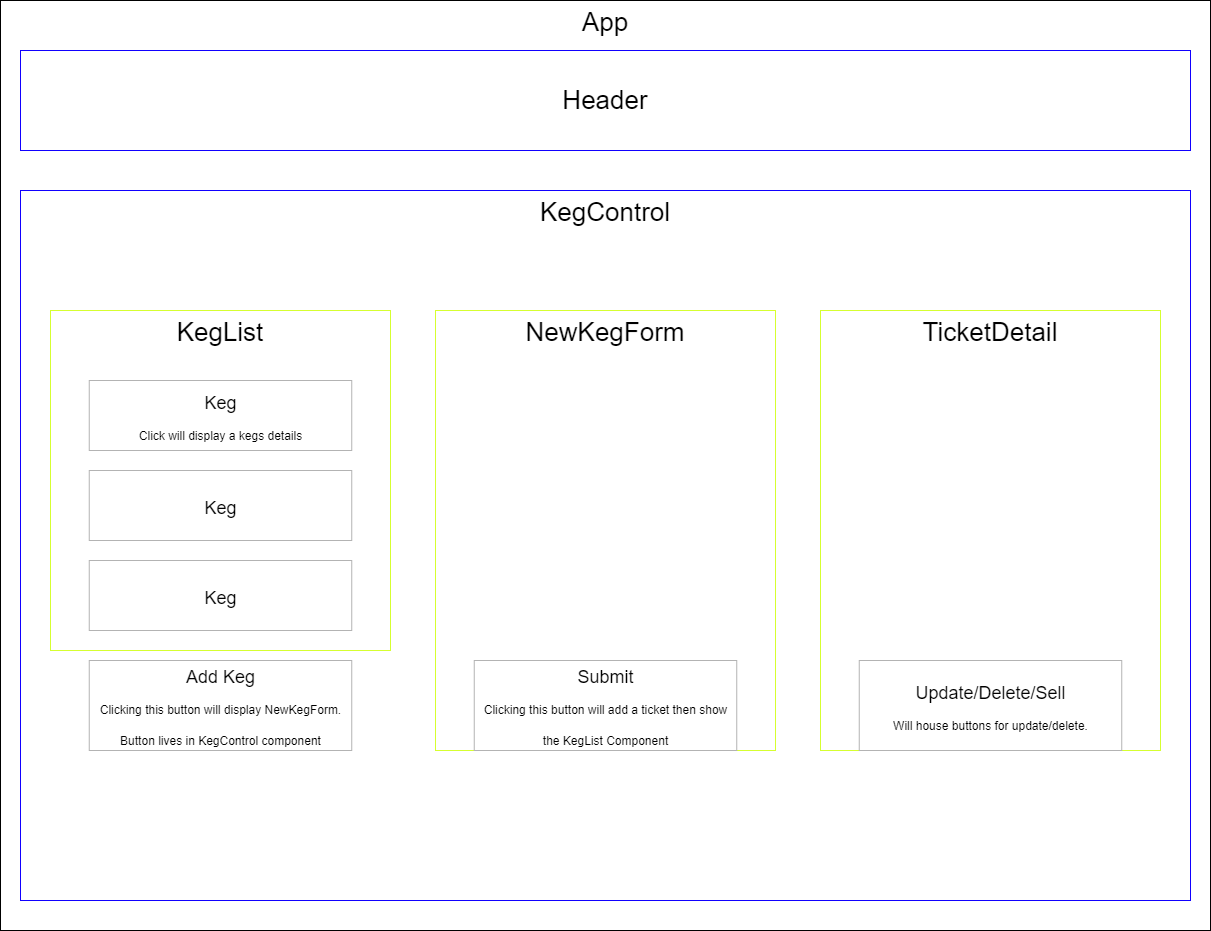

The diagram above was exported from draw.io. Its source (the exported page's mxGraphModel, read from the mxfile embedded in the PNG):
<mxGraphModel dx="1387" dy="1308" grid="1" gridSize="10" guides="1" tooltips="1" connect="1" arrows="1" fold="1" page="1" pageScale="1" pageWidth="850" pageHeight="1100" math="0" shadow="0">
  <root>
    <mxCell id="0" />
    <mxCell id="1" parent="0" />
    <mxCell id="TVJVO33HF38Fx11rj2F0-2" value="App" style="rounded=0;whiteSpace=wrap;html=1;perimeterSpacing=1;sketch=0;shadow=0;glass=0;verticalAlign=top;fontSize=26;" vertex="1" parent="1">
      <mxGeometry width="1210" height="930" as="geometry" />
    </mxCell>
    <mxCell id="TVJVO33HF38Fx11rj2F0-3" value="&lt;font style=&quot;font-size: 26px&quot;&gt;Header&lt;/font&gt;" style="rounded=0;whiteSpace=wrap;html=1;shadow=0;glass=0;sketch=0;strokeColor=#1100FF;verticalAlign=middle;" vertex="1" parent="1">
      <mxGeometry x="20" y="50" width="1170" height="100" as="geometry" />
    </mxCell>
    <mxCell id="TVJVO33HF38Fx11rj2F0-4" value="&lt;font style=&quot;font-size: 26px&quot;&gt;KegControl&lt;/font&gt;" style="rounded=0;whiteSpace=wrap;html=1;shadow=0;glass=0;sketch=0;strokeColor=#1100FF;verticalAlign=top;" vertex="1" parent="1">
      <mxGeometry x="20" y="190" width="1170" height="710" as="geometry" />
    </mxCell>
    <mxCell id="TVJVO33HF38Fx11rj2F0-8" value="KegList" style="rounded=0;whiteSpace=wrap;html=1;shadow=0;glass=0;sketch=0;fontSize=26;strokeColor=#D6FF30;verticalAlign=top;" vertex="1" parent="1">
      <mxGeometry x="50" y="310" width="340" height="340" as="geometry" />
    </mxCell>
    <mxCell id="TVJVO33HF38Fx11rj2F0-9" value="&lt;font&gt;&lt;font style=&quot;font-size: 18px&quot;&gt;Keg&lt;/font&gt;&lt;br&gt;&lt;span style=&quot;font-size: 12px&quot;&gt;Click will display a kegs details&lt;/span&gt;&lt;br&gt;&lt;/font&gt;" style="rounded=0;whiteSpace=wrap;html=1;shadow=0;glass=0;sketch=0;fontSize=26;strokeColor=#B3B3B3;" vertex="1" parent="1">
      <mxGeometry x="88.75" y="380" width="262.5" height="70" as="geometry" />
    </mxCell>
    <mxCell id="TVJVO33HF38Fx11rj2F0-13" value="&lt;font&gt;&lt;font style=&quot;font-size: 18px&quot;&gt;Keg&lt;/font&gt;&lt;br&gt;&lt;/font&gt;" style="rounded=0;whiteSpace=wrap;html=1;shadow=0;glass=0;sketch=0;fontSize=26;strokeColor=#B3B3B3;" vertex="1" parent="1">
      <mxGeometry x="88.75" y="560" width="262.5" height="70" as="geometry" />
    </mxCell>
    <mxCell id="TVJVO33HF38Fx11rj2F0-14" value="&lt;font&gt;&lt;font style=&quot;font-size: 18px&quot;&gt;Keg&lt;/font&gt;&lt;br&gt;&lt;/font&gt;" style="rounded=0;whiteSpace=wrap;html=1;shadow=0;glass=0;sketch=0;fontSize=26;strokeColor=#B3B3B3;" vertex="1" parent="1">
      <mxGeometry x="88.75" y="470" width="262.5" height="70" as="geometry" />
    </mxCell>
    <mxCell id="TVJVO33HF38Fx11rj2F0-15" value="&lt;font&gt;&lt;font style=&quot;font-size: 18px&quot;&gt;Add Keg&lt;/font&gt;&lt;br&gt;&lt;span style=&quot;font-size: 12px&quot;&gt;Clicking this button will display NewKegForm. Button lives in KegControl component&lt;/span&gt;&lt;br&gt;&lt;/font&gt;" style="rounded=0;whiteSpace=wrap;html=1;shadow=0;glass=0;sketch=0;fontSize=26;strokeColor=#B3B3B3;" vertex="1" parent="1">
      <mxGeometry x="88.75" y="660" width="262.5" height="90" as="geometry" />
    </mxCell>
    <mxCell id="TVJVO33HF38Fx11rj2F0-17" value="NewKegForm" style="rounded=0;whiteSpace=wrap;html=1;shadow=0;glass=0;sketch=0;fontSize=26;strokeColor=#D6FF30;verticalAlign=top;" vertex="1" parent="1">
      <mxGeometry x="435" y="310" width="340" height="440" as="geometry" />
    </mxCell>
    <mxCell id="TVJVO33HF38Fx11rj2F0-18" value="&lt;font&gt;&lt;font&gt;&lt;font style=&quot;font-size: 18px&quot;&gt;Submit&lt;/font&gt;&lt;br&gt;&lt;/font&gt;&lt;span style=&quot;font-size: 12px&quot;&gt;Clicking this button will add a ticket then show the KegList Component&lt;/span&gt;&lt;br&gt;&lt;/font&gt;" style="rounded=0;whiteSpace=wrap;html=1;shadow=0;glass=0;sketch=0;fontSize=26;strokeColor=#B3B3B3;" vertex="1" parent="1">
      <mxGeometry x="473.75" y="660" width="262.5" height="90" as="geometry" />
    </mxCell>
    <mxCell id="TVJVO33HF38Fx11rj2F0-22" value="TicketDetail" style="rounded=0;whiteSpace=wrap;html=1;shadow=0;glass=0;sketch=0;fontSize=26;strokeColor=#D6FF30;verticalAlign=top;" vertex="1" parent="1">
      <mxGeometry x="820" y="310" width="340" height="440" as="geometry" />
    </mxCell>
    <mxCell id="TVJVO33HF38Fx11rj2F0-23" value="&lt;font&gt;&lt;font&gt;&lt;span style=&quot;font-size: 18px&quot;&gt;Update/Delete/Sell&lt;/span&gt;&lt;br&gt;&lt;/font&gt;&lt;span style=&quot;font-size: 12px&quot;&gt;Will house buttons for update/delete.&lt;/span&gt;&lt;br&gt;&lt;/font&gt;" style="rounded=0;whiteSpace=wrap;html=1;shadow=0;glass=0;sketch=0;fontSize=26;strokeColor=#B3B3B3;" vertex="1" parent="1">
      <mxGeometry x="858.75" y="660" width="262.5" height="90" as="geometry" />
    </mxCell>
  </root>
</mxGraphModel>